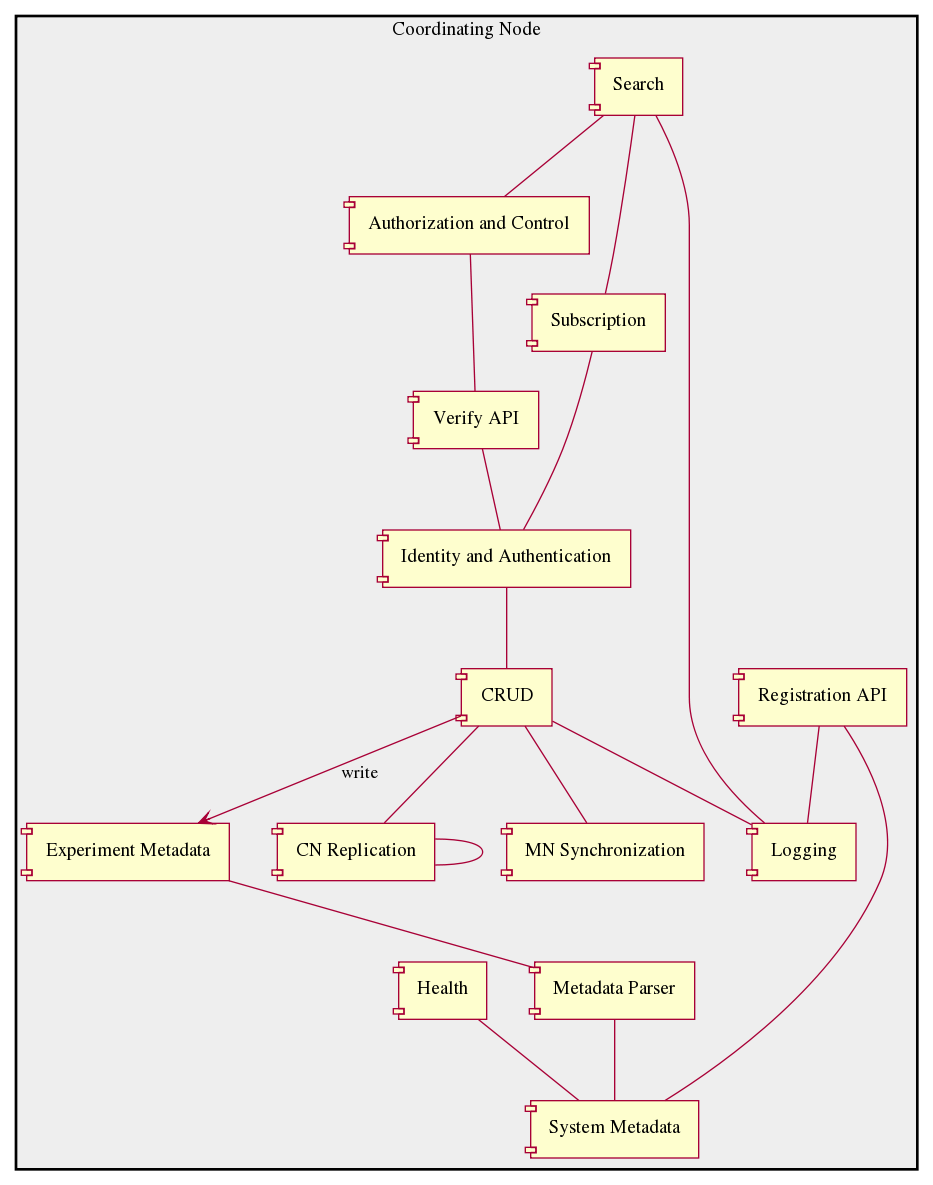

The diagram above was rendered by PlantUML. Its source (embedded in the PNG):
@startuml images/cn_components_x.png
package "Coordinating Node" #EEEEEE
component "Registration API" as CNregister
component "Verify API" as CNverify
component "CN Replication" as CNrepl
component "MN Synchronization" as MNrepl
component "Identity and Authentication" as CNIDAuth
component "Authorization and Control" as CNaccesscontrol
component "Search" as CNsearch
component "CRUD" as CNcrud
component "Health" as CNhealth
component "Logging" as CNlogging
component "Subscription" as CNsubscribe
component "System Metadata" as CNsysmeta
component "Experiment Metadata" as CNexpmeta
component "Metadata Parser" as CNparser
CNcrud --> CNexpmeta: write
CNcrud -- CNlogging
CNexpmeta -- CNparser
CNparser -- CNsysmeta
CNsearch -- CNsubscribe
CNsearch -- CNaccesscontrol
CNsearch -- CNlogging
CNaccesscontrol -- CNverify
CNverify -- CNIDAuth
CNsubscribe -- CNIDAuth
CNIDAuth -- CNcrud
CNcrud -- CNrepl
CNcrud -- MNrepl
CNrepl -- CNrepl
CNregister -- CNlogging
CNregister -- CNsysmeta
CNhealth -- CNsysmeta
@enduml